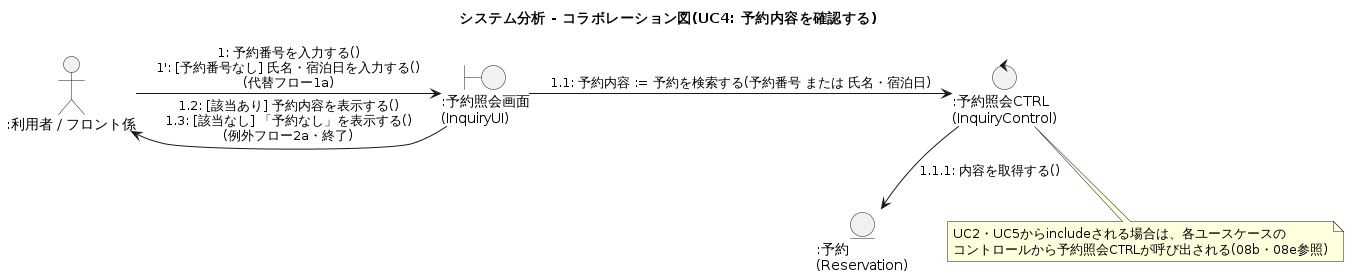

The diagram above was rendered by PlantUML. Its source (embedded in the PNG):
@startuml 08d_collaboration_uc4_inquiry
title システム分析 - コラボレーション図(UC4: 予約内容を確認する)

actor ":利用者 / フロント係" as Actor
boundary ":予約照会画面\n(InquiryUI)" as UI
control ":予約照会CTRL\n(InquiryControl)" as Ctrl
entity ":予約\n(Reservation)" as Rsv

Actor -right-> UI : 1: 予約番号を入力する()\n1': [予約番号なし] 氏名・宿泊日を入力する()\n(代替フロー1a)
UI -left-> Actor : 1.2: [該当あり] 予約内容を表示する()\n1.3: [該当なし] 「予約なし」を表示する()\n(例外フロー2a・終了)
UI -right-> Ctrl : 1.1: 予約内容 := 予約を検索する(予約番号 または 氏名・宿泊日)
Ctrl -down-> Rsv : 1.1.1: 内容を取得する()

note bottom of Ctrl : UC2・UC5からincludeされる場合は、各ユースケースの\nコントロールから予約照会CTRLが呼び出される(08b・08e参照)

@enduml